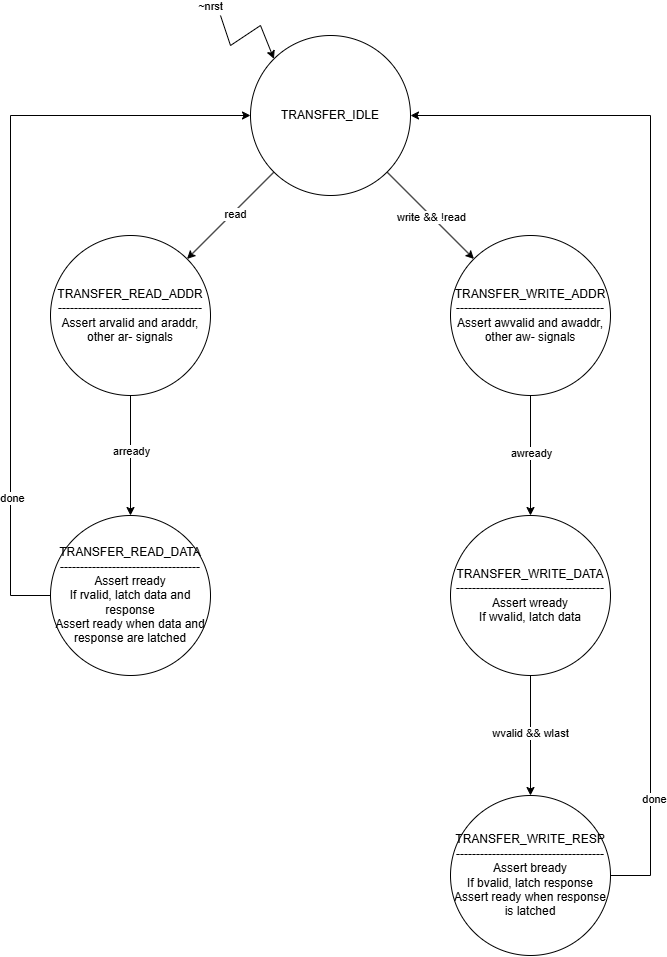

The diagram above was exported from draw.io. Its source (the exported page's mxGraphModel, read from the mxfile embedded in the PNG):
<mxGraphModel dx="1029" dy="959" grid="1" gridSize="10" guides="1" tooltips="1" connect="1" arrows="1" fold="1" page="1" pageScale="1" pageWidth="3300" pageHeight="2339" math="0" shadow="0">
  <root>
    <mxCell id="0" />
    <mxCell id="1" parent="0" />
    <mxCell id="Z35Seh688EH_hjcrxX-N-1" value="TRANSFER_IDLE" style="ellipse;whiteSpace=wrap;html=1;aspect=fixed;" vertex="1" parent="1">
      <mxGeometry x="680" y="80" width="160" height="160" as="geometry" />
    </mxCell>
    <mxCell id="Z35Seh688EH_hjcrxX-N-13" style="edgeStyle=orthogonalEdgeStyle;rounded=0;orthogonalLoop=1;jettySize=auto;html=1;entryX=0.5;entryY=0;entryDx=0;entryDy=0;" edge="1" parent="1" source="Z35Seh688EH_hjcrxX-N-2" target="Z35Seh688EH_hjcrxX-N-4">
      <mxGeometry relative="1" as="geometry" />
    </mxCell>
    <mxCell id="Z35Seh688EH_hjcrxX-N-15" value="arready" style="edgeLabel;html=1;align=center;verticalAlign=middle;resizable=0;points=[];" vertex="1" connectable="0" parent="Z35Seh688EH_hjcrxX-N-13">
      <mxGeometry x="-0.0778" relative="1" as="geometry">
        <mxPoint as="offset" />
      </mxGeometry>
    </mxCell>
    <mxCell id="Z35Seh688EH_hjcrxX-N-2" value="TRANSFER_READ_ADDR&lt;div&gt;------------------------------------&lt;/div&gt;&lt;div&gt;Assert arvalid and araddr,&lt;/div&gt;&lt;div&gt;other ar- signals&lt;/div&gt;" style="ellipse;whiteSpace=wrap;html=1;aspect=fixed;" vertex="1" parent="1">
      <mxGeometry x="480" y="280" width="160" height="160" as="geometry" />
    </mxCell>
    <mxCell id="Z35Seh688EH_hjcrxX-N-14" style="edgeStyle=orthogonalEdgeStyle;rounded=0;orthogonalLoop=1;jettySize=auto;html=1;entryX=0.5;entryY=0;entryDx=0;entryDy=0;" edge="1" parent="1" source="Z35Seh688EH_hjcrxX-N-3" target="Z35Seh688EH_hjcrxX-N-5">
      <mxGeometry relative="1" as="geometry" />
    </mxCell>
    <mxCell id="Z35Seh688EH_hjcrxX-N-18" value="awready" style="edgeLabel;html=1;align=center;verticalAlign=middle;resizable=0;points=[];" vertex="1" connectable="0" parent="Z35Seh688EH_hjcrxX-N-14">
      <mxGeometry x="-0.05" relative="1" as="geometry">
        <mxPoint as="offset" />
      </mxGeometry>
    </mxCell>
    <mxCell id="Z35Seh688EH_hjcrxX-N-3" value="TRANSFER_WRITE_ADDR&lt;div&gt;-------------------------------------&lt;/div&gt;&lt;div&gt;Assert awvalid and awaddr,&lt;/div&gt;&lt;div&gt;other aw- signals&lt;/div&gt;" style="ellipse;whiteSpace=wrap;html=1;aspect=fixed;" vertex="1" parent="1">
      <mxGeometry x="880" y="280" width="160" height="160" as="geometry" />
    </mxCell>
    <mxCell id="Z35Seh688EH_hjcrxX-N-21" style="edgeStyle=orthogonalEdgeStyle;rounded=0;orthogonalLoop=1;jettySize=auto;html=1;entryX=0;entryY=0.5;entryDx=0;entryDy=0;" edge="1" parent="1" source="Z35Seh688EH_hjcrxX-N-4" target="Z35Seh688EH_hjcrxX-N-1">
      <mxGeometry relative="1" as="geometry">
        <Array as="points">
          <mxPoint x="440" y="640" />
          <mxPoint x="440" y="160" />
        </Array>
      </mxGeometry>
    </mxCell>
    <mxCell id="Z35Seh688EH_hjcrxX-N-22" value="done" style="edgeLabel;html=1;align=center;verticalAlign=middle;resizable=0;points=[];" vertex="1" connectable="0" parent="Z35Seh688EH_hjcrxX-N-21">
      <mxGeometry x="-0.6397" y="-1" relative="1" as="geometry">
        <mxPoint as="offset" />
      </mxGeometry>
    </mxCell>
    <mxCell id="Z35Seh688EH_hjcrxX-N-4" value="TRANSFER_READ_DATA&lt;div&gt;-----------------------------------&lt;/div&gt;&lt;div&gt;Assert rready&lt;/div&gt;&lt;div&gt;If rvalid, latch data and response&lt;/div&gt;&lt;div&gt;Assert ready when data and response are latched&lt;/div&gt;" style="ellipse;whiteSpace=wrap;html=1;aspect=fixed;" vertex="1" parent="1">
      <mxGeometry x="480" y="560" width="160" height="160" as="geometry" />
    </mxCell>
    <mxCell id="Z35Seh688EH_hjcrxX-N-19" style="edgeStyle=orthogonalEdgeStyle;rounded=0;orthogonalLoop=1;jettySize=auto;html=1;entryX=0.5;entryY=0;entryDx=0;entryDy=0;" edge="1" parent="1" source="Z35Seh688EH_hjcrxX-N-5" target="Z35Seh688EH_hjcrxX-N-6">
      <mxGeometry relative="1" as="geometry" />
    </mxCell>
    <mxCell id="Z35Seh688EH_hjcrxX-N-20" value="wvalid &amp;amp;&amp;amp; wlast" style="edgeLabel;html=1;align=center;verticalAlign=middle;resizable=0;points=[];" vertex="1" connectable="0" parent="Z35Seh688EH_hjcrxX-N-19">
      <mxGeometry x="-0.05" y="-1" relative="1" as="geometry">
        <mxPoint as="offset" />
      </mxGeometry>
    </mxCell>
    <mxCell id="Z35Seh688EH_hjcrxX-N-5" value="TRANSFER_WRITE_DATA&lt;div&gt;-------------------------------------&lt;/div&gt;&lt;div&gt;&lt;div&gt;Assert wready&lt;/div&gt;&lt;div&gt;If wvalid, latch data&lt;/div&gt;&lt;/div&gt;" style="ellipse;whiteSpace=wrap;html=1;aspect=fixed;" vertex="1" parent="1">
      <mxGeometry x="880" y="560" width="160" height="160" as="geometry" />
    </mxCell>
    <mxCell id="Z35Seh688EH_hjcrxX-N-23" style="edgeStyle=orthogonalEdgeStyle;rounded=0;orthogonalLoop=1;jettySize=auto;html=1;entryX=1;entryY=0.5;entryDx=0;entryDy=0;" edge="1" parent="1" source="Z35Seh688EH_hjcrxX-N-6" target="Z35Seh688EH_hjcrxX-N-1">
      <mxGeometry relative="1" as="geometry">
        <Array as="points">
          <mxPoint x="1080" y="920" />
          <mxPoint x="1080" y="160" />
        </Array>
      </mxGeometry>
    </mxCell>
    <mxCell id="Z35Seh688EH_hjcrxX-N-24" value="done" style="edgeLabel;html=1;align=center;verticalAlign=middle;resizable=0;points=[];" vertex="1" connectable="0" parent="Z35Seh688EH_hjcrxX-N-23">
      <mxGeometry x="-0.7769" y="-3" relative="1" as="geometry">
        <mxPoint as="offset" />
      </mxGeometry>
    </mxCell>
    <mxCell id="Z35Seh688EH_hjcrxX-N-6" value="TRANSFER_WRITE_RESP&lt;div&gt;-------------------------------------&lt;/div&gt;&lt;div&gt;Assert bready&lt;/div&gt;&lt;div&gt;If bvalid, latch response&lt;/div&gt;&lt;div&gt;Assert ready when response is latched&lt;/div&gt;" style="ellipse;whiteSpace=wrap;html=1;aspect=fixed;" vertex="1" parent="1">
      <mxGeometry x="880" y="840" width="160" height="160" as="geometry" />
    </mxCell>
    <mxCell id="Z35Seh688EH_hjcrxX-N-7" value="" style="endArrow=classic;html=1;rounded=0;entryX=1;entryY=0;entryDx=0;entryDy=0;exitX=0;exitY=1;exitDx=0;exitDy=0;" edge="1" parent="1" source="Z35Seh688EH_hjcrxX-N-1" target="Z35Seh688EH_hjcrxX-N-2">
      <mxGeometry width="50" height="50" relative="1" as="geometry">
        <mxPoint x="590" y="220" as="sourcePoint" />
        <mxPoint x="640" y="170" as="targetPoint" />
      </mxGeometry>
    </mxCell>
    <mxCell id="Z35Seh688EH_hjcrxX-N-11" value="read" style="edgeLabel;html=1;align=center;verticalAlign=middle;resizable=0;points=[];" vertex="1" connectable="0" parent="Z35Seh688EH_hjcrxX-N-7">
      <mxGeometry x="-0.0574" y="2" relative="1" as="geometry">
        <mxPoint as="offset" />
      </mxGeometry>
    </mxCell>
    <mxCell id="Z35Seh688EH_hjcrxX-N-8" value="" style="endArrow=classic;html=1;rounded=0;exitX=1;exitY=1;exitDx=0;exitDy=0;entryX=0;entryY=0;entryDx=0;entryDy=0;" edge="1" parent="1" source="Z35Seh688EH_hjcrxX-N-1" target="Z35Seh688EH_hjcrxX-N-3">
      <mxGeometry width="50" height="50" relative="1" as="geometry">
        <mxPoint x="900" y="230" as="sourcePoint" />
        <mxPoint x="950" y="180" as="targetPoint" />
      </mxGeometry>
    </mxCell>
    <mxCell id="Z35Seh688EH_hjcrxX-N-12" value="write &amp;amp;&amp;amp; !read" style="edgeLabel;html=1;align=center;verticalAlign=middle;resizable=0;points=[];" vertex="1" connectable="0" parent="Z35Seh688EH_hjcrxX-N-8">
      <mxGeometry x="0.0078" y="-1" relative="1" as="geometry">
        <mxPoint as="offset" />
      </mxGeometry>
    </mxCell>
    <mxCell id="Z35Seh688EH_hjcrxX-N-9" value="" style="endArrow=classic;html=1;rounded=0;entryX=0;entryY=0;entryDx=0;entryDy=0;" edge="1" parent="1" target="Z35Seh688EH_hjcrxX-N-1">
      <mxGeometry width="50" height="50" relative="1" as="geometry">
        <mxPoint x="650" y="60" as="sourcePoint" />
        <mxPoint x="650" y="80" as="targetPoint" />
        <Array as="points">
          <mxPoint x="660" y="90" />
          <mxPoint x="690" y="70" />
        </Array>
      </mxGeometry>
    </mxCell>
    <mxCell id="Z35Seh688EH_hjcrxX-N-10" value="~nrst" style="edgeLabel;html=1;align=center;verticalAlign=middle;resizable=0;points=[];" vertex="1" connectable="0" parent="Z35Seh688EH_hjcrxX-N-9">
      <mxGeometry x="-0.8394" relative="1" as="geometry">
        <mxPoint x="-13" y="-18" as="offset" />
      </mxGeometry>
    </mxCell>
  </root>
</mxGraphModel>